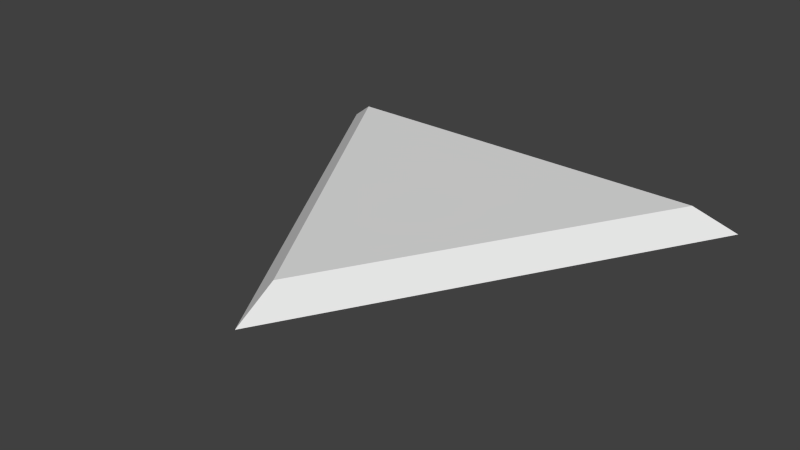 # Source: simpleTriangle.blend  (saved by Blender 2.73.0; exported with 4.5.12 LTS)
import bpy
from mathutils import Matrix  # noqa: F401  (used for matrix-valued properties, if any)

bpy.ops.wm.read_factory_settings(use_empty=True)
scene = bpy.context.scene
scene.name = 'Scene'

# ---- collections
col_collection_1 = bpy.data.collections.new('Collection 1'); scene.collection.children.link(col_collection_1)

# ---- world
world_world = bpy.data.worlds.new('World'); scene.world = world_world
world_world.color = (0.05088, 0.05088, 0.05088)
world_world.use_sun_shadow = False
world_world.sun_shadow_jitter_overblur = 0.0
world_world.cycles.sampling_method = 'MANUAL'
world_world.cycles.sample_map_resolution = 256

# ---- meshes
me_basictilemesh = bpy.data.meshes.new('basicTileMesh')
me_basictilemesh.from_pydata([(-0.5, 4.359e-08, -0.2887), (0.5, 4.359e-08, -0.2887), (1.283e-07, -8.718e-08, 0.5774), (1.172e-07, 0.05453, 0.4835), (0.4187, 0.05453, -0.2418), (-0.4187, 0.05453, -0.2418)], [], [(3, 4, 5), (0, 5, 4, 1), (1, 4, 3, 2), (2, 3, 5, 0), (2, 0, 1)])
_uv = me_basictilemesh.uv_layers.new(name='UVMap')
_uv.uv.foreach_set('vector', [0.7845, 0.8776, 0.6819, 0.3742, 0.2972, 0.7147, 0.2306, 0.7147, 0.2972, 0.7147, 0.6819, 0.3742, 0.69, 0.3081, 0.69, 0.3081, 0.6567, 0.2504, 0.1694, 0.08752, 0.1082, 0.1136, 0.1082, 0.1136, 0.07487, 0.1712, 0.1774, 0.6747, 0.2306, 0.7147, 0.1082, 0.1136, 0.2306, 0.7147, 0.69, 0.3081])
me_basictilemesh.use_remesh_preserve_volume = False
me_basictilemesh.use_remesh_preserve_attributes = False
me_basictilemesh.use_mirror_vertex_groups = False
me_basictilemesh.update()

# ---- objects
ob_basictile = bpy.data.objects.new('basicTile', me_basictilemesh)

# ---- transforms, parenting, visibility, modifiers, constraints
ob_basictile.location = (0.0, 0.0, 0.0)
ob_basictile.rotation_euler = (1.571, -0.0, 0.0)
ob_basictile.lineart.crease_threshold = 0.0

# ---- collection membership
col_collection_1.objects.link(ob_basictile)

# ---- scene / render settings (as saved in the file)
scene.frame_start = 1; scene.frame_end = 250; scene.frame_set(1)
scene.render.engine = 'BLENDER_EEVEE_NEXT'
scene.render.image_settings.color_mode = 'RGB'
scene.render.image_settings.compression = 90
scene.render.resolution_percentage = 50
scene.render.dither_intensity = 0.0
scene.cycles.use_denoising = False
scene.cycles.samples = 10
scene.cycles.sampling_pattern = 'TABULATED_SOBOL'
scene.cycles.light_sampling_threshold = 0.0
scene.cycles.use_adaptive_sampling = False
scene.cycles.use_light_tree = False
scene.cycles.blur_glossy = 0.0
scene.cycles.volume_bounces = 1
scene.cycles.pixel_filter_type = 'GAUSSIAN'
scene.cycles.sample_clamp_indirect = 0.0
scene.view_settings.view_transform = 'Standard'
bpy.context.view_layer.update()

# ---- added for rendering (the .blend has no active camera and no usable light): camera, sun
cam_auto = bpy.data.cameras.new('AutoCamera')
cam_auto.lens = 50.0
cam_auto.sensor_width = 36.0
cam_auto.clip_end = 1000.0
ob_auto_camera = bpy.data.objects.new('AutoCamera', cam_auto)
scene.collection.objects.link(ob_auto_camera)
ob_auto_camera.location = (1.225, -1.61433, 1.00726)
ob_auto_camera.rotation_euler = (1.09748, -7.21219e-08, 0.694738)
scene.camera = ob_auto_camera
light_auto_sun = bpy.data.lights.new('AutoSun', 'SUN')
light_auto_sun.energy = 3.0
light_auto_sun.angle = 0.0523599
ob_auto_sun = bpy.data.objects.new('AutoSun', light_auto_sun)
scene.collection.objects.link(ob_auto_sun)
ob_auto_sun.rotation_euler = (0.872665, 0.174533, 0.523599)
bpy.context.view_layer.update()
